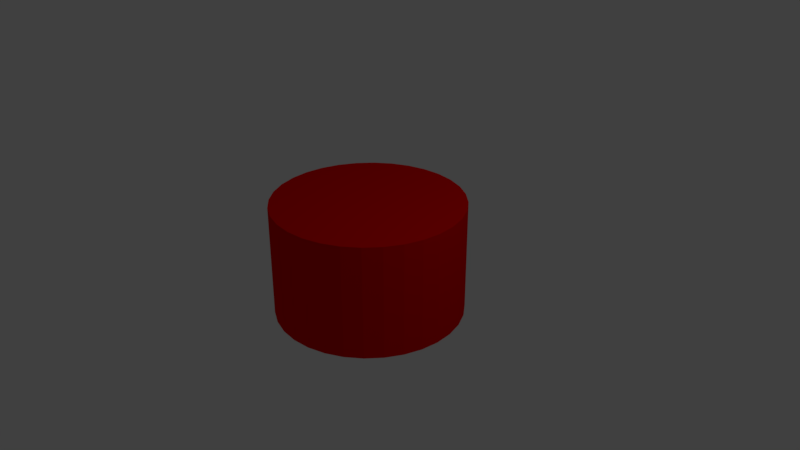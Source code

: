 # Source: new-large-circle.blend  (saved by Blender 2.79.0; exported with 4.5.12 LTS)
import bpy
from mathutils import Matrix  # noqa: F401  (used for matrix-valued properties, if any)

bpy.ops.wm.read_factory_settings(use_empty=True)
scene = bpy.context.scene
scene.name = 'Scene'

# ---- collections
col_collection_1 = bpy.data.collections.new('Collection 1'); scene.collection.children.link(col_collection_1)

# ---- materials (node trees are filled in below, after node groups)
mat_material = bpy.data.materials.new('Material')
mat_material.alpha_threshold = 0.0
mat_material.use_transparent_shadow = False
mat_material.diffuse_color = (0.8, 0.0, 0.0, 1.0)
mat_material.roughness = 0.5

# ---- material node trees

# ---- world
world_world = bpy.data.worlds.new('World'); scene.world = world_world
world_world.color = (0.05088, 0.05088, 0.05088)
world_world.use_sun_shadow = False
world_world.sun_shadow_jitter_overblur = 0.0
world_world.cycles.sampling_method = 'MANUAL'

# ---- cameras
cam_camera = bpy.data.cameras.new('Camera')
cam_camera.clip_end = 100.0
cam_camera.lens = 35.0
cam_camera.sensor_width = 32.0
cam_camera.sensor_height = 18.0
cam_camera.ortho_scale = 7.314
cam_camera.dof.focus_distance = 0.0
cam_camera.dof.aperture_fstop = 128.0

# ---- lights
light_lamp = bpy.data.lights.new('Lamp', 'POINT')
light_lamp.transmission_factor = 0.0
light_lamp.cutoff_distance = 30.0
light_lamp.energy = 100.0
light_lamp.shadow_buffer_clip_start = 1.001
light_lamp.shadow_soft_size = 0.1
light_lamp.shadow_maximum_resolution = 0.006
light_lamp.use_absolute_resolution = True

# ---- meshes
me_cylinder = bpy.data.meshes.new('Cylinder')
me_cylinder.from_pydata([(0.0, 1.0, -1.0), (0.0, 1.0, 1.0), (0.1951, 0.9808, -1.0), (0.1951, 0.9808, 1.0), (0.3827, 0.9239, -1.0), (0.3827, 0.9239, 1.0), (0.5556, 0.8315, -1.0), (0.5556, 0.8315, 1.0), (0.7071, 0.7071, -1.0), (0.7071, 0.7071, 1.0), (0.8315, 0.5556, -1.0), (0.8315, 0.5556, 1.0), (0.9239, 0.3827, -1.0), (0.9239, 0.3827, 1.0), (0.9808, 0.1951, -1.0), (0.9808, 0.1951, 1.0), (1.0, 7.55e-08, -1.0), (1.0, 7.55e-08, 1.0), (0.9808, -0.1951, -1.0), (0.9808, -0.1951, 1.0), (0.9239, -0.3827, -1.0), (0.9239, -0.3827, 1.0), (0.8315, -0.5556, -1.0), (0.8315, -0.5556, 1.0), (0.7071, -0.7071, -1.0), (0.7071, -0.7071, 1.0), (0.5556, -0.8315, -1.0), (0.5556, -0.8315, 1.0), (0.3827, -0.9239, -1.0), (0.3827, -0.9239, 1.0), (0.1951, -0.9808, -1.0), (0.1951, -0.9808, 1.0), (-3.258e-07, -1.0, -1.0), (-3.258e-07, -1.0, 1.0), (-0.1951, -0.9808, -1.0), (-0.1951, -0.9808, 1.0), (-0.3827, -0.9239, -1.0), (-0.3827, -0.9239, 1.0), (-0.5556, -0.8315, -1.0), (-0.5556, -0.8315, 1.0), (-0.7071, -0.7071, -1.0), (-0.7071, -0.7071, 1.0), (-0.8315, -0.5556, -1.0), (-0.8315, -0.5556, 1.0), (-0.9239, -0.3827, -1.0), (-0.9239, -0.3827, 1.0), (-0.9808, -0.1951, -1.0), (-0.9808, -0.1951, 1.0), (-1.0, 9.656e-07, -1.0), (-1.0, 9.656e-07, 1.0), (-0.9808, 0.1951, -1.0), (-0.9808, 0.1951, 1.0), (-0.9239, 0.3827, -1.0), (-0.9239, 0.3827, 1.0), (-0.8315, 0.5556, -1.0), (-0.8315, 0.5556, 1.0), (-0.7071, 0.7071, -1.0), (-0.7071, 0.7071, 1.0), (-0.5556, 0.8315, -1.0), (-0.5556, 0.8315, 1.0), (-0.3827, 0.9239, -1.0), (-0.3827, 0.9239, 1.0), (-0.1951, 0.9808, -1.0), (-0.1951, 0.9808, 1.0)], [], [(0, 1, 3, 2), (2, 3, 5, 4), (4, 5, 7, 6), (6, 7, 9, 8), (8, 9, 11, 10), (10, 11, 13, 12), (12, 13, 15, 14), (14, 15, 17, 16), (16, 17, 19, 18), (18, 19, 21, 20), (20, 21, 23, 22), (22, 23, 25, 24), (24, 25, 27, 26), (26, 27, 29, 28), (28, 29, 31, 30), (30, 31, 33, 32), (32, 33, 35, 34), (34, 35, 37, 36), (36, 37, 39, 38), (38, 39, 41, 40), (40, 41, 43, 42), (42, 43, 45, 44), (44, 45, 47, 46), (46, 47, 49, 48), (48, 49, 51, 50), (50, 51, 53, 52), (52, 53, 55, 54), (54, 55, 57, 56), (56, 57, 59, 58), (58, 59, 61, 60), (3, 1, 63, 61, 59, 57, 55, 53, 51, 49, 47, 45, 43, 41, 39, 37, 35, 33, 31, 29, 27, 25, 23, 21, 19, 17, 15, 13, 11, 9, 7, 5), (60, 61, 63, 62), (62, 63, 1, 0), (0, 2, 4, 6, 8, 10, 12, 14, 16, 18, 20, 22, 24, 26, 28, 30, 32, 34, 36, 38, 40, 42, 44, 46, 48, 50, 52, 54, 56, 58, 60, 62)])
me_cylinder.materials.append(mat_material)
me_cylinder.use_remesh_preserve_volume = False
me_cylinder.use_remesh_preserve_attributes = False
me_cylinder.use_mirror_vertex_groups = False
me_cylinder.update()

# ---- objects
ob_cylinder = bpy.data.objects.new('Cylinder', me_cylinder)
ob_lamp = bpy.data.objects.new('Lamp', light_lamp)
ob_camera = bpy.data.objects.new('Camera', cam_camera)

# ---- transforms, parenting, visibility, modifiers, constraints
ob_cylinder.location = (0.0, 0.0, 0.0)
ob_cylinder.scale = (1.25, 1.25, 0.75)
ob_cylinder.lineart.crease_threshold = 0.0
ob_lamp.location = (4.076, 1.005, 5.904)
ob_lamp.rotation_euler = (0.6503, 0.05522, 1.866)
ob_lamp.lock_rotations_4d = False
ob_lamp.empty_display_type = 'ARROWS'
ob_lamp.color = (0.0, 0.0, 0.0, 0.0)
ob_lamp.lineart.crease_threshold = 0.0
ob_camera.location = (7.481, -6.508, 5.344)
ob_camera.rotation_euler = (1.109, 0.0, 0.8149)
ob_camera.lock_rotations_4d = False
ob_camera.empty_display_type = 'ARROWS'
ob_camera.color = (0.0, 0.0, 0.0, 0.0)
ob_camera.display_type = 'WIRE'
ob_camera.lineart.crease_threshold = 0.0

# ---- collection membership
col_collection_1.objects.link(ob_cylinder)
col_collection_1.objects.link(ob_lamp)
col_collection_1.objects.link(ob_camera)

# ---- scene / render settings (as saved in the file)
scene.camera = ob_camera
scene.frame_start = 1; scene.frame_end = 250; scene.frame_set(5)
scene.render.engine = 'BLENDER_EEVEE_NEXT'
scene.render.resolution_percentage = 50
scene.render.dither_intensity = 0.0
scene.cycles.use_denoising = False
scene.cycles.samples = 128
scene.cycles.sampling_pattern = 'TABULATED_SOBOL'
scene.cycles.use_adaptive_sampling = False
scene.cycles.use_light_tree = False
scene.cycles.blur_glossy = 0.0
scene.cycles.sample_clamp_indirect = 0.0
scene.view_settings.view_transform = 'Standard'
bpy.context.view_layer.update()

